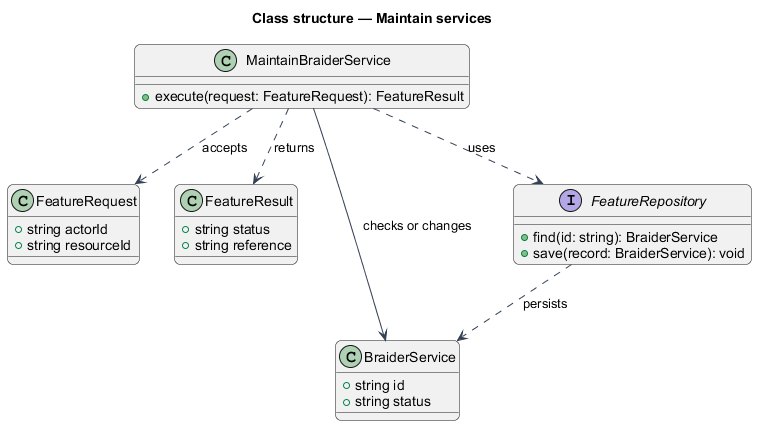

The diagram above was rendered by PlantUML. Its source (embedded in the PNG):
@startuml
skinparam backgroundColor #FFFFFF
skinparam shadowing false
skinparam roundcorner 12
skinparam defaultFontName Arial
skinparam ArrowColor #344054
skinparam rectangle {
  BorderColor #344054
  FontColor #101828
}
skinparam package {
  BorderColor #667085
  FontColor #101828
  BackgroundColor #F9FAFB
}
title Class structure — Maintain services
class MaintainBraiderService {
  +execute(request: FeatureRequest): FeatureResult
}
class FeatureRequest {
  +string actorId
  +string resourceId
}
class FeatureResult {
  +string status
  +string reference
}
class BraiderService {
  +string id
  +string status
}
interface FeatureRepository {
  +find(id: string): BraiderService
  +save(record: BraiderService): void
}
MaintainBraiderService ..> FeatureRequest : accepts
MaintainBraiderService ..> FeatureResult : returns
MaintainBraiderService ..> FeatureRepository : uses
MaintainBraiderService --> BraiderService : checks or changes
FeatureRepository ..> BraiderService : persists
@enduml